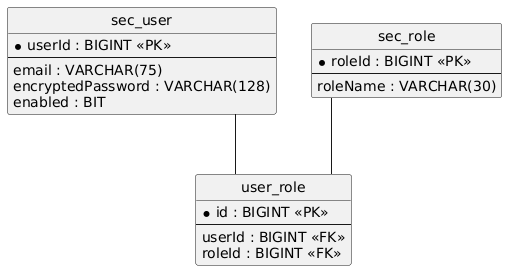

The diagram above was rendered by PlantUML. Its source (embedded in the PNG):
@startuml
hide circle
skinparam linetype ortho

entity "sec_user" as sec_user {
  * userId : BIGINT <<PK>>
  --
  email : VARCHAR(75)
  encryptedPassword : VARCHAR(128)
  enabled : BIT
}

entity "sec_role" as sec_role {
  * roleId : BIGINT <<PK>>
  --
  roleName : VARCHAR(30)
}

entity "user_role" as user_role {
  * id : BIGINT <<PK>>
  --
  userId : BIGINT <<FK>>
  roleId : BIGINT <<FK>>
}

sec_user -- user_role
sec_role -- user_role
@enduml